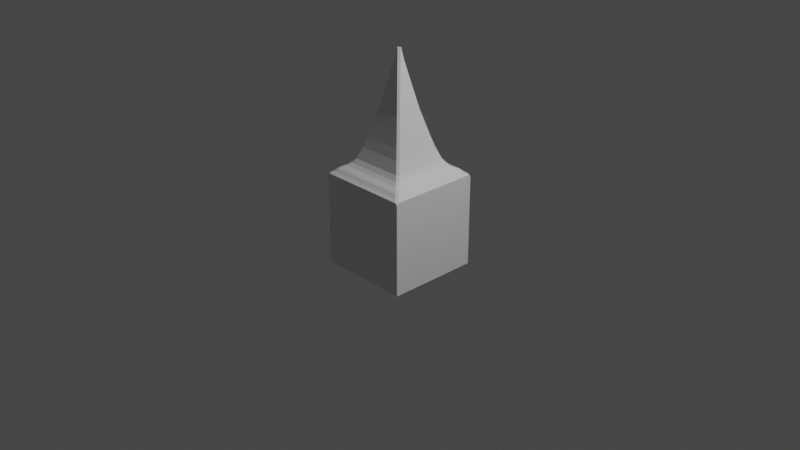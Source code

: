 # Source: vent1.blend  (saved by Blender 2.91.10; exported with 4.5.12 LTS)
import bpy
from mathutils import Matrix  # noqa: F401  (used for matrix-valued properties, if any)

bpy.ops.wm.read_factory_settings(use_empty=True)
scene = bpy.context.scene
scene.name = 'Scene'

# ---- collections
col_collection = bpy.data.collections.new('Collection'); scene.collection.children.link(col_collection)

# ---- materials (node trees are filled in below, after node groups)
mat_material = bpy.data.materials.new('Material')
mat_material.alpha_threshold = 0.0
mat_material.use_transparent_shadow = False
mat_material.line_color = (0.0, 0.0, 0.0, 1.0)

# ---- material node trees
mat_material.use_nodes = True; mat_material.node_tree.nodes.clear()
_N = mat_material.node_tree.nodes; _L = mat_material.node_tree.links
n0 = _N.new('ShaderNodeOutputMaterial'); n0.name = 'Material Output'; n0.location = (300, 300)
n1 = _N.new('ShaderNodeBsdfPrincipled'); n1.name = 'Principled BSDF'; n1.location = (10, 300)
n1.distribution = 'GGX'
n1.subsurface_method = 'BURLEY'
n1.inputs[2].default_value = 0.4
n1.inputs[3].default_value = 1.45
n1.inputs[27].default_value = (0.0, 0.0, 0.0, 1.0)
n1.inputs[28].default_value = 1.0
_L.new(n1.outputs[0], n0.inputs[0])
n0.is_active_output = True

# ---- world
world_world = bpy.data.worlds.new('World'); scene.world = world_world
world_world.use_nodes = True; world_world.node_tree.nodes.clear()
_N = world_world.node_tree.nodes; _L = world_world.node_tree.links
n0 = _N.new('ShaderNodeOutputWorld'); n0.name = 'World Output'; n0.location = (300, 300)
n1 = _N.new('ShaderNodeBackground'); n1.name = 'Background'; n1.location = (10, 300)
n1.inputs[0].default_value = (0.05088, 0.05088, 0.05088, 1.0)
_L.new(n1.outputs[0], n0.inputs[0])
n0.is_active_output = True
world_world.color = (0.05088, 0.05088, 0.05088)
world_world.use_sun_shadow = False
world_world.sun_shadow_jitter_overblur = 0.0

# ---- cameras
cam_camera = bpy.data.cameras.new('Camera')
cam_camera.clip_end = 100.0
cam_camera.ortho_scale = 7.314

# ---- lights
light_light = bpy.data.lights.new('Light', 'POINT')
light_light.transmission_factor = 0.0
light_light.energy = 1000.0
light_light.shadow_soft_size = 0.1
light_light.shadow_maximum_resolution = 0.006
light_light.use_absolute_resolution = True

# ---- meshes
me_cube = bpy.data.meshes.new('Cube')
me_cube.from_pydata([(1.0, 1.0, -1.0), (1.0, -1.0, -1.0), (-1.0, 1.0, -1.0), (-1.0, -1.0, -1.0), (0.003728, -0.03742, 3.59), (0.03742, -0.003728, 3.59), (1.0, -0.9519, 1.0), (0.9519, -1.0, 1.0), (1.0, -1.0, 0.9599), (0.9379, -0.89, 1.043), (0.89, -0.9379, 1.043), (0.8707, -0.8231, 1.109), (0.8231, -0.8707, 1.109), (0.7559, -0.709, 1.174), (0.709, -0.7559, 1.174), (0.6856, -0.6396, 1.237), (0.6396, -0.6856, 1.237), (0.6207, -0.5757, 1.331), (0.5757, -0.6207, 1.331), (0.5729, -0.5287, 1.454), (0.5287, -0.5729, 1.454), (0.5266, -0.4831, 1.576), (0.4831, -0.5266, 1.576), (0.4623, -0.4192, 1.786), (0.4192, -0.4623, 1.786), (0.427, -0.3844, 1.913), (0.3844, -0.427, 1.913), (0.3787, -0.3364, 2.088), (0.3364, -0.3787, 2.088), (0.3437, -0.3016, 2.218), (0.3016, -0.3437, 2.218), (0.3051, -0.2633, 2.358), (0.2633, -0.3051, 2.358), (0.2389, -0.1972, 2.657), (0.1972, -0.2389, 2.657), (0.1643, -0.1228, 3.0), (0.1228, -0.1643, 3.0), (0.09263, -0.05119, 3.333), (0.05119, -0.09263, 3.333), (0.03742, -0.004268, 3.59), (-0.004268, 0.03742, 3.59), (0.9426, 1.0, 1.0), (1.0, 0.9426, 1.0), (1.0, 1.0, 0.9521), (0.8807, 0.9379, 1.043), (0.9379, 0.8807, 1.043), (0.8139, 0.8707, 1.109), (0.8707, 0.8139, 1.109), (0.7, 0.7559, 1.174), (0.7559, 0.7, 1.174), (0.6308, 0.6856, 1.237), (0.6856, 0.6308, 1.237), (0.567, 0.6207, 1.331), (0.6207, 0.567, 1.331), (0.5202, 0.5729, 1.454), (0.5729, 0.5202, 1.454), (0.4747, 0.5266, 1.576), (0.5266, 0.4747, 1.576), (0.4109, 0.4623, 1.786), (0.4623, 0.4109, 1.786), (0.3762, 0.427, 1.913), (0.427, 0.3762, 1.913), (0.3282, 0.3787, 2.088), (0.3787, 0.3282, 2.088), (0.2935, 0.3437, 2.218), (0.3437, 0.2935, 2.218), (0.2552, 0.3051, 2.358), (0.3051, 0.2552, 2.358), (0.1892, 0.2389, 2.657), (0.2389, 0.1892, 2.657), (0.1148, 0.1643, 3.0), (0.1643, 0.1148, 3.0), (0.04319, 0.09263, 3.333), (0.09263, 0.04319, 3.333), (-0.003903, 0.03742, 3.59), (-0.03742, 0.003903, 3.59), (-1.0, 0.9521, 1.0), (-0.9521, 1.0, 1.0), (-1.0, 1.0, 0.96), (-0.9379, 0.8902, 1.043), (-0.8902, 0.9379, 1.043), (-0.8707, 0.8233, 1.109), (-0.8233, 0.8707, 1.109), (-0.7559, 0.7092, 1.174), (-0.7092, 0.7559, 1.174), (-0.6856, 0.6398, 1.237), (-0.6398, 0.6856, 1.237), (-0.6207, 0.5759, 1.331), (-0.5759, 0.6207, 1.331), (-0.5729, 0.5289, 1.454), (-0.5289, 0.5729, 1.454), (-0.5266, 0.4833, 1.576), (-0.4833, 0.5266, 1.576), (-0.4623, 0.4194, 1.786), (-0.4194, 0.4623, 1.786), (-0.427, 0.3846, 1.913), (-0.3846, 0.427, 1.913), (-0.3787, 0.3366, 2.088), (-0.3366, 0.3787, 2.088), (-0.3437, 0.3018, 2.218), (-0.3018, 0.3437, 2.218), (-0.3051, 0.2635, 2.358), (-0.2635, 0.3051, 2.358), (-0.2389, 0.1974, 2.657), (-0.1974, 0.2389, 2.657), (-0.1643, 0.123, 3.0), (-0.123, 0.1643, 3.0), (-0.09263, 0.05136, 3.333), (-0.05136, 0.09263, 3.333), (-0.03742, 0.002249, 3.59), (0.002249, -0.03742, 3.59), (-0.945, -1.0, 1.0), (-1.0, -0.945, 1.0), (-1.0, -1.0, 0.9541), (-0.883, -0.9379, 1.043), (-0.9379, -0.883, 1.043), (-0.8162, -0.8707, 1.109), (-0.8707, -0.8162, 1.109), (-0.7023, -0.7559, 1.174), (-0.7559, -0.7023, 1.174), (-0.633, -0.6856, 1.237), (-0.6856, -0.633, 1.237), (-0.5692, -0.6207, 1.331), (-0.6207, -0.5692, 1.331), (-0.5223, -0.5729, 1.454), (-0.5729, -0.5223, 1.454), (-0.4768, -0.5266, 1.576), (-0.5266, -0.4768, 1.576), (-0.413, -0.4623, 1.786), (-0.4623, -0.413, 1.786), (-0.3783, -0.427, 1.913), (-0.427, -0.3783, 1.913), (-0.3303, -0.3787, 2.088), (-0.3787, -0.3303, 2.088), (-0.2956, -0.3437, 2.218), (-0.3437, -0.2956, 2.218), (-0.2573, -0.3051, 2.358), (-0.3051, -0.2573, 2.358), (-0.1912, -0.2389, 2.657), (-0.2389, -0.1912, 2.657), (-0.1168, -0.1643, 3.0), (-0.1643, -0.1168, 3.0), (-0.04521, -0.09263, 3.333), (-0.09263, -0.04521, 3.333), (0.0506, -0.009186, 3.59), (0.009186, -0.0506, 3.59), (0.00119, 0.0506, 3.59), (0.0506, 0.00119, 3.59), (-0.0506, 0.009361, 3.59), (-0.009361, 0.0506, 3.59), (-0.003209, -0.0506, 3.59), (-0.0506, -0.003209, 3.59), (0.03742, -0.003728, 2.714), (0.003728, -0.03742, 2.714), (-0.004268, 0.03742, 2.714), (0.03742, -0.004268, 2.714), (-0.03742, 0.003903, 2.714), (-0.003903, 0.03742, 2.714), (0.002249, -0.03742, 2.714), (-0.03742, 0.002249, 2.714)], [], [(2, 78, 77, 41, 43, 0), (16, 120, 118, 14), (10, 114, 111, 7), (2, 0, 1, 3), (115, 79, 76, 112), (14, 118, 116, 12), (117, 81, 79, 115), (12, 116, 114, 10), (80, 44, 41, 77), (45, 9, 6, 42), (18, 122, 120, 16), (119, 83, 81, 117), (82, 46, 44, 80), (47, 11, 9, 45), (20, 124, 122, 18), (121, 85, 83, 119), (84, 48, 46, 82), (49, 13, 11, 47), (22, 126, 124, 20), (123, 87, 85, 121), (86, 50, 48, 84), (51, 15, 13, 49), (24, 128, 126, 22), (125, 89, 87, 123), (88, 52, 50, 86), (53, 17, 15, 51), (26, 130, 128, 24), (127, 91, 89, 125), (90, 54, 52, 88), (55, 19, 17, 53), (28, 132, 130, 26), (129, 93, 91, 127), (92, 56, 54, 90), (57, 21, 19, 55), (30, 134, 132, 28), (131, 95, 93, 129), (94, 58, 56, 92), (59, 23, 21, 57), (32, 136, 134, 30), (133, 97, 95, 131), (96, 60, 58, 94), (61, 25, 23, 59), (34, 138, 136, 32), (135, 99, 97, 133), (98, 62, 60, 96), (63, 27, 25, 61), (36, 140, 138, 34), (137, 101, 99, 135), (100, 64, 62, 98), (65, 29, 27, 63), (38, 142, 140, 36), (139, 103, 101, 137), (102, 66, 64, 100), (67, 31, 29, 65), (141, 105, 103, 139), (104, 68, 66, 102), (69, 33, 31, 67), (143, 107, 105, 141), (106, 70, 68, 104), (71, 35, 33, 69), (108, 72, 70, 106), (73, 37, 35, 71), (0, 43, 42, 6, 8, 1), (1, 8, 7, 111, 113, 3), (149, 146, 72, 108), (147, 144, 37, 73), (6, 7, 8), (6, 9, 10, 7), (9, 11, 12, 10), (11, 13, 14, 12), (13, 15, 16, 14), (15, 17, 18, 16), (17, 19, 20, 18), (19, 21, 22, 20), (21, 23, 24, 22), (23, 25, 26, 24), (25, 27, 28, 26), (27, 29, 30, 28), (29, 31, 32, 30), (31, 33, 34, 32), (33, 35, 36, 34), (35, 37, 38, 36), (37, 144, 145, 38), (4, 5, 152, 153), (41, 42, 43), (41, 44, 45, 42), (44, 46, 47, 45), (46, 48, 49, 47), (48, 50, 51, 49), (50, 52, 53, 51), (52, 54, 55, 53), (54, 56, 57, 55), (56, 58, 59, 57), (58, 60, 61, 59), (60, 62, 63, 61), (62, 64, 65, 63), (64, 66, 67, 65), (66, 68, 69, 67), (68, 70, 71, 69), (70, 72, 73, 71), (72, 146, 147, 73), (3, 113, 112, 76, 78, 2), (76, 77, 78), (80, 77, 76, 79), (82, 80, 79, 81), (84, 82, 81, 83), (86, 84, 83, 85), (88, 86, 85, 87), (90, 88, 87, 89), (92, 90, 89, 91), (94, 92, 91, 93), (96, 94, 93, 95), (98, 96, 95, 97), (100, 98, 97, 99), (102, 100, 99, 101), (104, 102, 101, 103), (106, 104, 103, 105), (108, 106, 105, 107), (149, 108, 107, 148), (145, 150, 142, 38), (111, 112, 113), (115, 112, 111, 114), (117, 115, 114, 116), (119, 117, 116, 118), (121, 119, 118, 120), (123, 121, 120, 122), (125, 123, 122, 124), (127, 125, 124, 126), (129, 127, 126, 128), (131, 129, 128, 130), (133, 131, 130, 132), (135, 133, 132, 134), (137, 135, 134, 136), (139, 137, 136, 138), (141, 139, 138, 140), (143, 141, 140, 142), (151, 143, 142, 150), (151, 148, 107, 143), (5, 4, 145, 144), (40, 39, 147, 146), (39, 5, 144, 147), (75, 74, 149, 148), (74, 40, 146, 149), (110, 109, 151, 150), (109, 75, 148, 151), (4, 110, 150, 145), (155, 154, 157, 156, 159, 158, 153, 152), (110, 4, 153, 158), (109, 110, 158, 159), (74, 75, 156, 157), (39, 40, 154, 155), (75, 109, 159, 156), (40, 74, 157, 154), (5, 39, 155, 152)])
_uv = me_cube.uv_layers.new(name='UVMap')
_uv.uv.foreach_set('vector', [0.375, 0.25, 0.62, 0.25, 0.625, 0.256, 0.625, 0.4928, 0.619, 0.5, 0.375, 0.5, 0.67, 0.7107, 0.8291, 0.7107, 0.8378, 0.7195, 0.6614, 0.7195, 0.6388, 0.7422, 0.8604, 0.7422, 0.8681, 0.75, 0.631, 0.75, 0.125, 0.5, 0.375, 0.5, 0.375, 0.75, 0.125, 0.75, 0.8672, 0.7354, 0.8672, 0.5137, 0.875, 0.506, 0.875, 0.7431, 0.6614, 0.7195, 0.8378, 0.7195, 0.852, 0.7338, 0.6471, 0.7338, 0.8588, 0.727, 0.8588, 0.5221, 0.8672, 0.5137, 0.8672, 0.7354, 0.6471, 0.7338, 0.852, 0.7338, 0.8604, 0.7422, 0.6388, 0.7422, 0.8613, 0.5078, 0.6399, 0.5078, 0.6322, 0.5, 0.869, 0.5, 0.6328, 0.5149, 0.6328, 0.7362, 0.625, 0.744, 0.625, 0.5072, 0.678, 0.7026, 0.8211, 0.7026, 0.8291, 0.7107, 0.67, 0.7107, 0.8445, 0.7128, 0.8445, 0.5363, 0.8588, 0.5221, 0.8588, 0.727, 0.8529, 0.5162, 0.6483, 0.5162, 0.6399, 0.5078, 0.8613, 0.5078, 0.6412, 0.5233, 0.6412, 0.7279, 0.6328, 0.7362, 0.6328, 0.5149, 0.6839, 0.6966, 0.8153, 0.6966, 0.8211, 0.7026, 0.678, 0.7026, 0.8357, 0.7041, 0.8357, 0.545, 0.8445, 0.5363, 0.8445, 0.7128, 0.8387, 0.5305, 0.6625, 0.5305, 0.6483, 0.5162, 0.8529, 0.5162, 0.6555, 0.5375, 0.6555, 0.7136, 0.6412, 0.7279, 0.6412, 0.5233, 0.6896, 0.6908, 0.8096, 0.6908, 0.8153, 0.6966, 0.6839, 0.6966, 0.8276, 0.6961, 0.8276, 0.553, 0.8357, 0.545, 0.8357, 0.7041, 0.83, 0.5393, 0.6712, 0.5393, 0.6625, 0.5305, 0.8387, 0.5305, 0.6643, 0.5462, 0.6643, 0.705, 0.6555, 0.7136, 0.6555, 0.5375, 0.6976, 0.6828, 0.8016, 0.6828, 0.8096, 0.6908, 0.6896, 0.6908, 0.8216, 0.6903, 0.8216, 0.5589, 0.8276, 0.553, 0.8276, 0.6961, 0.822, 0.5474, 0.6791, 0.5474, 0.6712, 0.5393, 0.83, 0.5393, 0.6724, 0.5541, 0.6724, 0.697, 0.6643, 0.705, 0.6643, 0.5462, 0.7019, 0.6784, 0.7973, 0.6784, 0.8016, 0.6828, 0.6976, 0.6828, 0.8158, 0.6846, 0.8158, 0.5646, 0.8216, 0.5589, 0.8216, 0.6903, 0.8161, 0.5534, 0.685, 0.5534, 0.6791, 0.5474, 0.822, 0.5474, 0.6784, 0.56, 0.6784, 0.6911, 0.6724, 0.697, 0.6724, 0.5541, 0.7079, 0.6723, 0.7913, 0.6723, 0.7973, 0.6784, 0.7019, 0.6784, 0.8078, 0.6766, 0.8078, 0.5726, 0.8158, 0.5646, 0.8158, 0.6846, 0.8104, 0.5592, 0.6907, 0.5592, 0.685, 0.5534, 0.8161, 0.5534, 0.6842, 0.5657, 0.6842, 0.6854, 0.6784, 0.6911, 0.6784, 0.56, 0.7123, 0.668, 0.7869, 0.668, 0.7913, 0.6723, 0.7079, 0.6723, 0.8034, 0.6723, 0.8034, 0.5769, 0.8078, 0.5726, 0.8078, 0.6766, 0.8024, 0.5672, 0.6986, 0.5672, 0.6907, 0.5592, 0.8104, 0.5592, 0.6922, 0.5736, 0.6922, 0.6774, 0.6842, 0.6854, 0.6842, 0.5657, 0.7171, 0.6631, 0.7822, 0.6631, 0.7869, 0.668, 0.7123, 0.668, 0.7973, 0.6663, 0.7973, 0.5829, 0.8034, 0.5769, 0.8034, 0.6723, 0.7981, 0.5716, 0.703, 0.5716, 0.6986, 0.5672, 0.8024, 0.5672, 0.6966, 0.578, 0.6966, 0.6731, 0.6922, 0.6774, 0.6922, 0.5736, 0.7253, 0.6549, 0.7739, 0.6549, 0.7822, 0.6631, 0.7171, 0.6631, 0.793, 0.6619, 0.793, 0.5873, 0.7973, 0.5829, 0.7973, 0.6663, 0.7921, 0.5777, 0.709, 0.5777, 0.703, 0.5716, 0.7981, 0.5716, 0.7027, 0.584, 0.7027, 0.667, 0.6966, 0.6731, 0.6966, 0.578, 0.7347, 0.6455, 0.7646, 0.6455, 0.7739, 0.6549, 0.7253, 0.6549, 0.7881, 0.6572, 0.7881, 0.5921, 0.793, 0.5873, 0.793, 0.6619, 0.7877, 0.582, 0.7133, 0.582, 0.709, 0.5777, 0.7921, 0.5777, 0.707, 0.5883, 0.707, 0.6627, 0.7027, 0.667, 0.7027, 0.584, 0.7436, 0.6366, 0.7557, 0.6366, 0.7646, 0.6455, 0.7347, 0.6455, 0.7799, 0.6489, 0.7799, 0.6003, 0.7881, 0.5921, 0.7881, 0.6572, 0.7829, 0.5869, 0.7181, 0.5869, 0.7133, 0.582, 0.7877, 0.582, 0.7119, 0.5931, 0.7119, 0.6579, 0.707, 0.6627, 0.707, 0.5883, 0.7705, 0.6396, 0.7705, 0.6096, 0.7799, 0.6003, 0.7799, 0.6489, 0.7747, 0.5951, 0.7264, 0.5951, 0.7181, 0.5869, 0.7829, 0.5869, 0.7201, 0.6014, 0.7201, 0.6497, 0.7119, 0.6579, 0.7119, 0.5931, 0.7616, 0.6307, 0.7616, 0.6186, 0.7705, 0.6096, 0.7705, 0.6396, 0.7654, 0.6045, 0.7357, 0.6045, 0.7264, 0.5951, 0.7747, 0.5951, 0.7295, 0.6107, 0.7295, 0.6403, 0.7201, 0.6497, 0.7201, 0.6014, 0.7564, 0.6134, 0.7446, 0.6134, 0.7357, 0.6045, 0.7654, 0.6045, 0.7384, 0.6196, 0.7384, 0.6314, 0.7295, 0.6403, 0.7295, 0.6107, 0.375, 0.5, 0.619, 0.5, 0.625, 0.5072, 0.625, 0.744, 0.62, 0.75, 0.375, 0.75, 0.375, 0.75, 0.62, 0.75, 0.625, 0.756, 0.625, 0.9931, 0.6193, 1.0, 0.375, 1.0, 0.7512, 0.6187, 0.7499, 0.6187, 0.7446, 0.6134, 0.7564, 0.6134, 0.7437, 0.6249, 0.7437, 0.6261, 0.7384, 0.6314, 0.7384, 0.6196, 0.625, 0.75, 0.625, 0.756, 0.62, 0.75, 0.625, 0.744, 0.6328, 0.7362, 0.6388, 0.7422, 0.631, 0.75, 0.6328, 0.7362, 0.6412, 0.7279, 0.6471, 0.7338, 0.6388, 0.7422, 0.6412, 0.7279, 0.6555, 0.7136, 0.6614, 0.7195, 0.6471, 0.7338, 0.6555, 0.7136, 0.6643, 0.705, 0.67, 0.7107, 0.6614, 0.7195, 0.6643, 0.705, 0.6724, 0.697, 0.678, 0.7026, 0.67, 0.7107, 0.6724, 0.697, 0.6784, 0.6911, 0.6839, 0.6966, 0.678, 0.7026, 0.6784, 0.6911, 0.6842, 0.6854, 0.6896, 0.6908, 0.6839, 0.6966, 0.6842, 0.6854, 0.6922, 0.6774, 0.6976, 0.6828, 0.6896, 0.6908, 0.6922, 0.6774, 0.6966, 0.6731, 0.7019, 0.6784, 0.6976, 0.6828, 0.6966, 0.6731, 0.7027, 0.667, 0.7079, 0.6723, 0.7019, 0.6784, 0.7027, 0.667, 0.707, 0.6627, 0.7123, 0.668, 0.7079, 0.6723, 0.707, 0.6627, 0.7119, 0.6579, 0.7171, 0.6631, 0.7123, 0.668, 0.7119, 0.6579, 0.7201, 0.6497, 0.7253, 0.6549, 0.7171, 0.6631, 0.7201, 0.6497, 0.7295, 0.6403, 0.7347, 0.6455, 0.7253, 0.6549, 0.7295, 0.6403, 0.7384, 0.6314, 0.7436, 0.6366, 0.7347, 0.6455, 0.7384, 0.6314, 0.7437, 0.6261, 0.7489, 0.6313, 0.7436, 0.6366, 0.7495, 0.6297, 0.7453, 0.6255, 0.7453, 0.6255, 0.7495, 0.6297, 0.625, 0.4928, 0.625, 0.5, 0.619, 0.5, 0.6322, 0.5, 0.6399, 0.5078, 0.6328, 0.5149, 0.625, 0.5072, 0.6399, 0.5078, 0.6483, 0.5162, 0.6412, 0.5233, 0.6328, 0.5149, 0.6483, 0.5162, 0.6625, 0.5305, 0.6555, 0.5375, 0.6412, 0.5233, 0.6625, 0.5305, 0.6712, 0.5393, 0.6643, 0.5462, 0.6555, 0.5375, 0.6712, 0.5393, 0.6791, 0.5474, 0.6724, 0.5541, 0.6643, 0.5462, 0.6791, 0.5474, 0.685, 0.5534, 0.6784, 0.56, 0.6724, 0.5541, 0.685, 0.5534, 0.6907, 0.5592, 0.6842, 0.5657, 0.6784, 0.56, 0.6907, 0.5592, 0.6986, 0.5672, 0.6922, 0.5736, 0.6842, 0.5657, 0.6986, 0.5672, 0.703, 0.5716, 0.6966, 0.578, 0.6922, 0.5736, 0.703, 0.5716, 0.709, 0.5777, 0.7027, 0.584, 0.6966, 0.578, 0.709, 0.5777, 0.7133, 0.582, 0.707, 0.5883, 0.7027, 0.584, 0.7133, 0.582, 0.7181, 0.5869, 0.7119, 0.5931, 0.707, 0.5883, 0.7181, 0.5869, 0.7264, 0.5951, 0.7201, 0.6014, 0.7119, 0.5931, 0.7264, 0.5951, 0.7357, 0.6045, 0.7295, 0.6107, 0.7201, 0.6014, 0.7357, 0.6045, 0.7446, 0.6134, 0.7384, 0.6196, 0.7295, 0.6107, 0.7446, 0.6134, 0.7499, 0.6187, 0.7437, 0.6249, 0.7384, 0.6196, 0.375, 0.0, 0.6193, 0.0, 0.625, 0.006879, 0.625, 0.244, 0.62, 0.25, 0.375, 0.25, 0.625, 0.244, 0.625, 0.25, 0.62, 0.25, 0.8613, 0.5078, 0.869, 0.5, 0.875, 0.506, 0.8672, 0.5137, 0.8529, 0.5162, 0.8613, 0.5078, 0.8672, 0.5137, 0.8588, 0.5221, 0.8387, 0.5305, 0.8529, 0.5162, 0.8588, 0.5221, 0.8445, 0.5363, 0.83, 0.5393, 0.8387, 0.5305, 0.8445, 0.5363, 0.8357, 0.545, 0.822, 0.5474, 0.83, 0.5393, 0.8357, 0.545, 0.8276, 0.553, 0.8161, 0.5534, 0.822, 0.5474, 0.8276, 0.553, 0.8216, 0.5589, 0.8104, 0.5592, 0.8161, 0.5534, 0.8216, 0.5589, 0.8158, 0.5646, 0.8024, 0.5672, 0.8104, 0.5592, 0.8158, 0.5646, 0.8078, 0.5726, 0.7981, 0.5716, 0.8024, 0.5672, 0.8078, 0.5726, 0.8034, 0.5769, 0.7921, 0.5777, 0.7981, 0.5716, 0.8034, 0.5769, 0.7973, 0.5829, 0.7877, 0.582, 0.7921, 0.5777, 0.7973, 0.5829, 0.793, 0.5873, 0.7829, 0.5869, 0.7877, 0.582, 0.793, 0.5873, 0.7881, 0.5921, 0.7747, 0.5951, 0.7829, 0.5869, 0.7881, 0.5921, 0.7799, 0.6003, 0.7654, 0.6045, 0.7747, 0.5951, 0.7799, 0.6003, 0.7705, 0.6096, 0.7564, 0.6134, 0.7654, 0.6045, 0.7705, 0.6096, 0.7616, 0.6186, 0.7512, 0.6187, 0.7564, 0.6134, 0.7616, 0.6186, 0.7563, 0.6238, 0.7489, 0.6313, 0.7504, 0.6313, 0.7557, 0.6366, 0.7436, 0.6366, 0.625, 0.0, 0.625, 0.006879, 0.6193, 0.0, 0.8672, 0.7354, 0.875, 0.7431, 0.8681, 0.75, 0.8604, 0.7422, 0.8588, 0.727, 0.8672, 0.7354, 0.8604, 0.7422, 0.852, 0.7338, 0.8445, 0.7128, 0.8588, 0.727, 0.852, 0.7338, 0.8378, 0.7195, 0.8357, 0.7041, 0.8445, 0.7128, 0.8378, 0.7195, 0.8291, 0.7107, 0.8276, 0.6961, 0.8357, 0.7041, 0.8291, 0.7107, 0.8211, 0.7026, 0.8216, 0.6903, 0.8276, 0.6961, 0.8211, 0.7026, 0.8153, 0.6966, 0.8158, 0.6846, 0.8216, 0.6903, 0.8153, 0.6966, 0.8096, 0.6908, 0.8078, 0.6766, 0.8158, 0.6846, 0.8096, 0.6908, 0.8016, 0.6828, 0.8034, 0.6723, 0.8078, 0.6766, 0.8016, 0.6828, 0.7973, 0.6784, 0.7973, 0.6663, 0.8034, 0.6723, 0.7973, 0.6784, 0.7913, 0.6723, 0.793, 0.6619, 0.7973, 0.6663, 0.7913, 0.6723, 0.7869, 0.668, 0.7881, 0.6572, 0.793, 0.6619, 0.7869, 0.668, 0.7822, 0.6631, 0.7799, 0.6489, 0.7881, 0.6572, 0.7822, 0.6631, 0.7739, 0.6549, 0.7705, 0.6396, 0.7799, 0.6489, 0.7739, 0.6549, 0.7646, 0.6455, 0.7616, 0.6307, 0.7705, 0.6396, 0.7646, 0.6455, 0.7557, 0.6366, 0.7563, 0.6254, 0.7616, 0.6307, 0.7557, 0.6366, 0.7504, 0.6313, 0.7563, 0.6254, 0.7563, 0.6238, 0.7616, 0.6186, 0.7616, 0.6307, 0.7453, 0.6255, 0.7495, 0.6297, 0.7489, 0.6313, 0.7437, 0.6261, 0.7505, 0.6203, 0.7453, 0.6255, 0.7437, 0.6249, 0.7499, 0.6187, 0.7453, 0.6255, 0.7453, 0.6255, 0.7437, 0.6261, 0.7437, 0.6249, 0.7547, 0.6245, 0.7505, 0.6203, 0.7512, 0.6187, 0.7563, 0.6238, 0.7505, 0.6203, 0.7505, 0.6203, 0.7499, 0.6187, 0.7512, 0.6187, 0.7497, 0.6297, 0.7547, 0.6247, 0.7563, 0.6254, 0.7504, 0.6313, 0.7547, 0.6247, 0.7547, 0.6245, 0.7563, 0.6238, 0.7563, 0.6254, 0.7495, 0.6297, 0.7497, 0.6297, 0.7504, 0.6313, 0.7489, 0.6313, 0.7453, 0.6255, 0.7505, 0.6203, 0.7505, 0.6203, 0.7547, 0.6245, 0.7547, 0.6247, 0.7497, 0.6297, 0.7495, 0.6297, 0.7453, 0.6255, 0.7497, 0.6297, 0.7495, 0.6297, 0.7495, 0.6297, 0.7497, 0.6297, 0.7547, 0.6247, 0.7497, 0.6297, 0.7497, 0.6297, 0.7547, 0.6247, 0.7505, 0.6203, 0.7547, 0.6245, 0.7547, 0.6245, 0.7505, 0.6203, 0.7453, 0.6255, 0.7505, 0.6203, 0.7505, 0.6203, 0.7453, 0.6255, 0.7547, 0.6245, 0.7547, 0.6247, 0.7547, 0.6247, 0.7547, 0.6245, 0.7505, 0.6203, 0.7505, 0.6203, 0.7505, 0.6203, 0.7505, 0.6203, 0.7453, 0.6255, 0.7453, 0.6255, 0.7453, 0.6255, 0.7453, 0.6255])
me_cube.materials.append(mat_material)
me_cube.use_remesh_preserve_volume = False
me_cube.use_remesh_preserve_attributes = False
me_cube.use_mirror_vertex_groups = False
me_cube.update()

# ---- objects
ob_cube = bpy.data.objects.new('Cube', me_cube)
ob_light = bpy.data.objects.new('Light', light_light)
ob_camera = bpy.data.objects.new('Camera', cam_camera)

# ---- transforms, parenting, visibility, modifiers, constraints
ob_cube.location = (0.0, 0.0, 0.0)
ob_cube.scale = (0.5, 0.5, 0.5)
ob_cube.lock_location = (True, True, True)
ob_cube.lock_rotation = (True, True, True)
ob_cube.lock_rotations_4d = False
ob_cube.lock_scale = (True, True, True)
ob_cube.empty_display_type = 'ARROWS'
ob_cube.display_type = 'SOLID'
ob_cube.show_wire = True
ob_cube.display.show_shadows = False
ob_cube.lineart.crease_threshold = 0.0
ob_light.location = (4.076, 1.005, 5.904)
ob_light.rotation_euler = (0.6503, 0.05522, 1.866)
ob_light.lock_rotations_4d = False
ob_light.empty_display_type = 'ARROWS'
ob_light.color = (0.0, 0.0, 0.0, 0.0)
ob_light.lineart.crease_threshold = 0.0
ob_camera.location = (7.359, -6.926, 4.958)
ob_camera.rotation_euler = (1.109, 0.0, 0.8149)
ob_camera.lock_rotations_4d = False
ob_camera.empty_display_type = 'ARROWS'
ob_camera.color = (0.0, 0.0, 0.0, 0.0)
ob_camera.display_type = 'WIRE'
ob_camera.lineart.crease_threshold = 0.0

# ---- collection membership
col_collection.objects.link(ob_cube)
col_collection.objects.link(ob_light)
col_collection.objects.link(ob_camera)

# ---- scene / render settings (as saved in the file)
scene.camera = ob_camera
scene.frame_start = 1; scene.frame_end = 250; scene.frame_set(1)
scene.render.engine = 'BLENDER_EEVEE_NEXT'
scene.cycles.use_denoising = False
scene.cycles.samples = 128
scene.cycles.sampling_pattern = 'TABULATED_SOBOL'
scene.cycles.use_adaptive_sampling = False
scene.cycles.use_light_tree = False
scene.view_settings.view_transform = 'Filmic'
bpy.context.view_layer.update()
